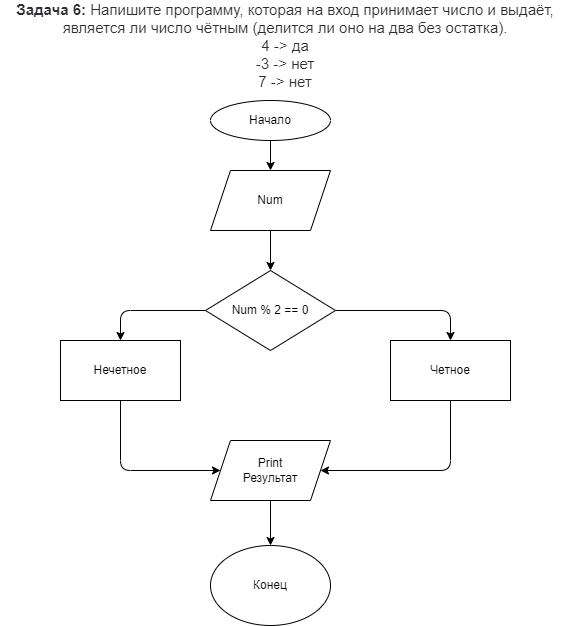

The diagram above was exported from draw.io. Its source (the exported page's mxGraphModel, read from the mxfile embedded in the PNG):
<mxGraphModel dx="644" dy="279" grid="1" gridSize="10" guides="1" tooltips="1" connect="1" arrows="1" fold="1" page="1" pageScale="1" pageWidth="827" pageHeight="1169" math="0" shadow="0">
  <root>
    <mxCell id="0" />
    <mxCell id="1" parent="0" />
    <mxCell id="5" value="" style="edgeStyle=none;html=1;" edge="1" parent="1" source="2" target="4">
      <mxGeometry relative="1" as="geometry" />
    </mxCell>
    <mxCell id="2" value="Начало" style="ellipse;whiteSpace=wrap;html=1;" vertex="1" parent="1">
      <mxGeometry x="210" y="100" width="120" height="40" as="geometry" />
    </mxCell>
    <mxCell id="3" value="&lt;p style=&quot;box-sizing: border-box ; margin: 0px ; color: rgb(44 , 45 , 48) ; font-family: &amp;#34;roboto&amp;#34; , &amp;#34;san francisco&amp;#34; , &amp;#34;helvetica neue&amp;#34; , &amp;#34;helvetica&amp;#34; , &amp;#34;arial&amp;#34; ; font-size: 15px ; background-color: rgb(255 , 255 , 255)&quot;&gt;&lt;span style=&quot;box-sizing: border-box ; font-weight: 700&quot;&gt;Задача 6:&lt;/span&gt;&amp;nbsp;Напишите программу, которая на вход принимает число и выдаёт, является ли число чётным (делится ли оно на два без остатка).&lt;/p&gt;&lt;p style=&quot;box-sizing: border-box ; margin: 0px ; color: rgb(44 , 45 , 48) ; font-family: &amp;#34;roboto&amp;#34; , &amp;#34;san francisco&amp;#34; , &amp;#34;helvetica neue&amp;#34; , &amp;#34;helvetica&amp;#34; , &amp;#34;arial&amp;#34; ; font-size: 15px ; background-color: rgb(255 , 255 , 255)&quot;&gt;4 -&amp;gt; да&lt;br style=&quot;box-sizing: border-box&quot;&gt;-3 -&amp;gt; нет&lt;br style=&quot;box-sizing: border-box&quot;&gt;7 -&amp;gt; нет&lt;/p&gt;" style="text;html=1;strokeColor=none;fillColor=none;align=center;verticalAlign=middle;whiteSpace=wrap;rounded=0;" vertex="1" parent="1">
      <mxGeometry y="30" width="570" height="30" as="geometry" />
    </mxCell>
    <mxCell id="7" value="" style="edgeStyle=none;html=1;" edge="1" parent="1" source="4" target="6">
      <mxGeometry relative="1" as="geometry" />
    </mxCell>
    <mxCell id="4" value="Num" style="shape=parallelogram;perimeter=parallelogramPerimeter;whiteSpace=wrap;html=1;fixedSize=1;" vertex="1" parent="1">
      <mxGeometry x="210" y="170" width="120" height="60" as="geometry" />
    </mxCell>
    <mxCell id="11" value="" style="edgeStyle=none;html=1;" edge="1" parent="1" source="6" target="9">
      <mxGeometry relative="1" as="geometry">
        <Array as="points">
          <mxPoint x="120" y="310" />
        </Array>
      </mxGeometry>
    </mxCell>
    <mxCell id="12" value="" style="edgeStyle=none;html=1;" edge="1" parent="1" source="6" target="10">
      <mxGeometry relative="1" as="geometry">
        <Array as="points">
          <mxPoint x="450" y="310" />
        </Array>
      </mxGeometry>
    </mxCell>
    <mxCell id="6" value="Num % 2 == 0" style="rhombus;whiteSpace=wrap;html=1;" vertex="1" parent="1">
      <mxGeometry x="205" y="270" width="130" height="80" as="geometry" />
    </mxCell>
    <mxCell id="15" style="edgeStyle=none;html=1;exitX=0.5;exitY=1;exitDx=0;exitDy=0;entryX=0;entryY=0.5;entryDx=0;entryDy=0;" edge="1" parent="1" source="9" target="13">
      <mxGeometry relative="1" as="geometry">
        <Array as="points">
          <mxPoint x="120" y="470" />
        </Array>
      </mxGeometry>
    </mxCell>
    <mxCell id="9" value="Нечетное" style="rounded=0;whiteSpace=wrap;html=1;" vertex="1" parent="1">
      <mxGeometry x="60" y="340" width="120" height="60" as="geometry" />
    </mxCell>
    <mxCell id="14" style="edgeStyle=none;html=1;exitX=0.5;exitY=1;exitDx=0;exitDy=0;entryX=1;entryY=0.5;entryDx=0;entryDy=0;" edge="1" parent="1" source="10" target="13">
      <mxGeometry relative="1" as="geometry">
        <Array as="points">
          <mxPoint x="450" y="470" />
        </Array>
      </mxGeometry>
    </mxCell>
    <mxCell id="10" value="Четное" style="rounded=0;whiteSpace=wrap;html=1;" vertex="1" parent="1">
      <mxGeometry x="390" y="340" width="120" height="60" as="geometry" />
    </mxCell>
    <mxCell id="17" value="" style="edgeStyle=none;html=1;" edge="1" parent="1" source="13" target="16">
      <mxGeometry relative="1" as="geometry" />
    </mxCell>
    <mxCell id="13" value="Print&lt;br&gt;Результат" style="shape=parallelogram;perimeter=parallelogramPerimeter;whiteSpace=wrap;html=1;fixedSize=1;" vertex="1" parent="1">
      <mxGeometry x="210" y="440" width="120" height="60" as="geometry" />
    </mxCell>
    <mxCell id="16" value="Конец" style="ellipse;whiteSpace=wrap;html=1;" vertex="1" parent="1">
      <mxGeometry x="210" y="545" width="120" height="80" as="geometry" />
    </mxCell>
  </root>
</mxGraphModel>